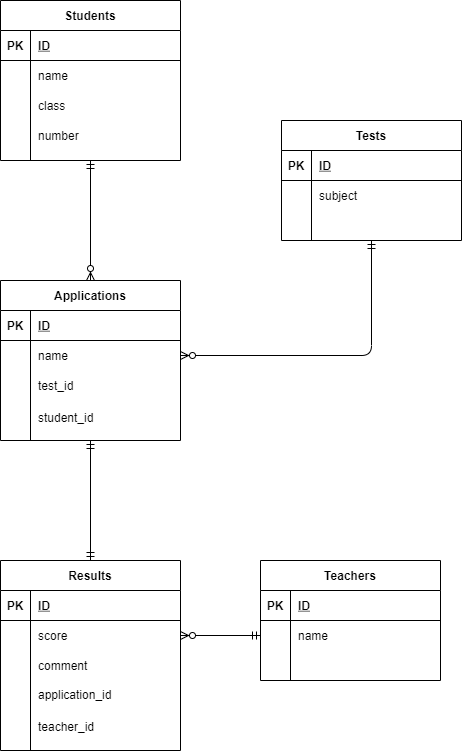

The diagram above was exported from draw.io. Its source (the exported page's mxGraphModel, read from the mxfile embedded in the PNG):
<mxGraphModel dx="820" dy="478" grid="1" gridSize="10" guides="1" tooltips="1" connect="1" arrows="1" fold="1" page="1" pageScale="1" pageWidth="827" pageHeight="1169" math="0" shadow="0">
  <root>
    <mxCell id="0" />
    <mxCell id="1" parent="0" />
    <mxCell id="2" value="Students" style="shape=table;startSize=30;container=1;collapsible=1;childLayout=tableLayout;fixedRows=1;rowLines=0;fontStyle=1;align=center;resizeLast=1;" parent="1" vertex="1">
      <mxGeometry x="40" y="40" width="180" height="160" as="geometry" />
    </mxCell>
    <mxCell id="3" value="" style="shape=partialRectangle;collapsible=0;dropTarget=0;pointerEvents=0;fillColor=none;top=0;left=0;bottom=1;right=0;points=[[0,0.5],[1,0.5]];portConstraint=eastwest;" parent="2" vertex="1">
      <mxGeometry y="30" width="180" height="30" as="geometry" />
    </mxCell>
    <mxCell id="4" value="PK" style="shape=partialRectangle;connectable=0;fillColor=none;top=0;left=0;bottom=0;right=0;fontStyle=1;overflow=hidden;" parent="3" vertex="1">
      <mxGeometry width="30" height="30" as="geometry" />
    </mxCell>
    <mxCell id="5" value="ID" style="shape=partialRectangle;connectable=0;fillColor=none;top=0;left=0;bottom=0;right=0;align=left;spacingLeft=6;fontStyle=5;overflow=hidden;" parent="3" vertex="1">
      <mxGeometry x="30" width="150" height="30" as="geometry" />
    </mxCell>
    <mxCell id="6" value="" style="shape=partialRectangle;collapsible=0;dropTarget=0;pointerEvents=0;fillColor=none;top=0;left=0;bottom=0;right=0;points=[[0,0.5],[1,0.5]];portConstraint=eastwest;" parent="2" vertex="1">
      <mxGeometry y="60" width="180" height="30" as="geometry" />
    </mxCell>
    <mxCell id="7" value="" style="shape=partialRectangle;connectable=0;fillColor=none;top=0;left=0;bottom=0;right=0;editable=1;overflow=hidden;" parent="6" vertex="1">
      <mxGeometry width="30" height="30" as="geometry" />
    </mxCell>
    <mxCell id="8" value="name" style="shape=partialRectangle;connectable=0;fillColor=none;top=0;left=0;bottom=0;right=0;align=left;spacingLeft=6;overflow=hidden;" parent="6" vertex="1">
      <mxGeometry x="30" width="150" height="30" as="geometry" />
    </mxCell>
    <mxCell id="9" value="" style="shape=partialRectangle;collapsible=0;dropTarget=0;pointerEvents=0;fillColor=none;top=0;left=0;bottom=0;right=0;points=[[0,0.5],[1,0.5]];portConstraint=eastwest;" parent="2" vertex="1">
      <mxGeometry y="90" width="180" height="30" as="geometry" />
    </mxCell>
    <mxCell id="10" value="" style="shape=partialRectangle;connectable=0;fillColor=none;top=0;left=0;bottom=0;right=0;editable=1;overflow=hidden;" parent="9" vertex="1">
      <mxGeometry width="30" height="30" as="geometry" />
    </mxCell>
    <mxCell id="11" value="class" style="shape=partialRectangle;connectable=0;fillColor=none;top=0;left=0;bottom=0;right=0;align=left;spacingLeft=6;overflow=hidden;" parent="9" vertex="1">
      <mxGeometry x="30" width="150" height="30" as="geometry" />
    </mxCell>
    <mxCell id="12" value="" style="shape=partialRectangle;collapsible=0;dropTarget=0;pointerEvents=0;fillColor=none;top=0;left=0;bottom=0;right=0;points=[[0,0.5],[1,0.5]];portConstraint=eastwest;" parent="2" vertex="1">
      <mxGeometry y="120" width="180" height="30" as="geometry" />
    </mxCell>
    <mxCell id="13" value="" style="shape=partialRectangle;connectable=0;fillColor=none;top=0;left=0;bottom=0;right=0;editable=1;overflow=hidden;" parent="12" vertex="1">
      <mxGeometry width="30" height="30" as="geometry" />
    </mxCell>
    <mxCell id="14" value="number" style="shape=partialRectangle;connectable=0;fillColor=none;top=0;left=0;bottom=0;right=0;align=left;spacingLeft=6;overflow=hidden;" parent="12" vertex="1">
      <mxGeometry x="30" width="150" height="30" as="geometry" />
    </mxCell>
    <mxCell id="107" style="html=1;edgeStyle=orthogonalEdgeStyle;startArrow=ERmandOne;startFill=0;endArrow=ERzeroToMany;endFill=1;exitX=0.5;exitY=1;exitDx=0;exitDy=0;entryX=1;entryY=0.5;entryDx=0;entryDy=0;" parent="1" source="28" target="19" edge="1">
      <mxGeometry relative="1" as="geometry">
        <mxPoint x="240" y="395" as="targetPoint" />
        <mxPoint x="410" y="300" as="sourcePoint" />
      </mxGeometry>
    </mxCell>
    <mxCell id="110" value="" style="edgeStyle=orthogonalEdgeStyle;html=1;entryX=0.5;entryY=0;entryDx=0;entryDy=0;startArrow=ERmandOne;startFill=0;endArrow=ERmandOne;endFill=0;exitX=0.5;exitY=1;exitDx=0;exitDy=0;" parent="1" source="15" target="80" edge="1">
      <mxGeometry relative="1" as="geometry">
        <mxPoint x="270" y="720" as="targetPoint" />
        <mxPoint x="130" y="510" as="sourcePoint" />
      </mxGeometry>
    </mxCell>
    <mxCell id="28" value="Tests" style="shape=table;startSize=30;container=1;collapsible=1;childLayout=tableLayout;fixedRows=1;rowLines=0;fontStyle=1;align=center;resizeLast=1;" parent="1" vertex="1">
      <mxGeometry x="321" y="160" width="180" height="120" as="geometry" />
    </mxCell>
    <mxCell id="29" value="" style="shape=partialRectangle;collapsible=0;dropTarget=0;pointerEvents=0;fillColor=none;top=0;left=0;bottom=1;right=0;points=[[0,0.5],[1,0.5]];portConstraint=eastwest;" parent="28" vertex="1">
      <mxGeometry y="30" width="180" height="30" as="geometry" />
    </mxCell>
    <mxCell id="30" value="PK" style="shape=partialRectangle;connectable=0;fillColor=none;top=0;left=0;bottom=0;right=0;fontStyle=1;overflow=hidden;" parent="29" vertex="1">
      <mxGeometry width="30" height="30" as="geometry" />
    </mxCell>
    <mxCell id="31" value="ID" style="shape=partialRectangle;connectable=0;fillColor=none;top=0;left=0;bottom=0;right=0;align=left;spacingLeft=6;fontStyle=5;overflow=hidden;" parent="29" vertex="1">
      <mxGeometry x="30" width="150" height="30" as="geometry" />
    </mxCell>
    <mxCell id="32" value="" style="shape=partialRectangle;collapsible=0;dropTarget=0;pointerEvents=0;fillColor=none;top=0;left=0;bottom=0;right=0;points=[[0,0.5],[1,0.5]];portConstraint=eastwest;" parent="28" vertex="1">
      <mxGeometry y="60" width="180" height="30" as="geometry" />
    </mxCell>
    <mxCell id="33" value="" style="shape=partialRectangle;connectable=0;fillColor=none;top=0;left=0;bottom=0;right=0;editable=1;overflow=hidden;" parent="32" vertex="1">
      <mxGeometry width="30" height="30" as="geometry" />
    </mxCell>
    <mxCell id="34" value="subject" style="shape=partialRectangle;connectable=0;fillColor=none;top=0;left=0;bottom=0;right=0;align=left;spacingLeft=6;overflow=hidden;" parent="32" vertex="1">
      <mxGeometry x="30" width="150" height="30" as="geometry" />
    </mxCell>
    <mxCell id="41" value="Teachers" style="shape=table;startSize=30;container=1;collapsible=1;childLayout=tableLayout;fixedRows=1;rowLines=0;fontStyle=1;align=center;resizeLast=1;" parent="1" vertex="1">
      <mxGeometry x="300" y="600" width="180" height="120" as="geometry" />
    </mxCell>
    <mxCell id="42" value="" style="shape=partialRectangle;collapsible=0;dropTarget=0;pointerEvents=0;fillColor=none;top=0;left=0;bottom=1;right=0;points=[[0,0.5],[1,0.5]];portConstraint=eastwest;" parent="41" vertex="1">
      <mxGeometry y="30" width="180" height="30" as="geometry" />
    </mxCell>
    <mxCell id="43" value="PK" style="shape=partialRectangle;connectable=0;fillColor=none;top=0;left=0;bottom=0;right=0;fontStyle=1;overflow=hidden;" parent="42" vertex="1">
      <mxGeometry width="30" height="30" as="geometry" />
    </mxCell>
    <mxCell id="44" value="ID" style="shape=partialRectangle;connectable=0;fillColor=none;top=0;left=0;bottom=0;right=0;align=left;spacingLeft=6;fontStyle=5;overflow=hidden;" parent="42" vertex="1">
      <mxGeometry x="30" width="150" height="30" as="geometry" />
    </mxCell>
    <mxCell id="45" value="" style="shape=partialRectangle;collapsible=0;dropTarget=0;pointerEvents=0;fillColor=none;top=0;left=0;bottom=0;right=0;points=[[0,0.5],[1,0.5]];portConstraint=eastwest;" parent="41" vertex="1">
      <mxGeometry y="60" width="180" height="30" as="geometry" />
    </mxCell>
    <mxCell id="46" value="" style="shape=partialRectangle;connectable=0;fillColor=none;top=0;left=0;bottom=0;right=0;editable=1;overflow=hidden;" parent="45" vertex="1">
      <mxGeometry width="30" height="30" as="geometry" />
    </mxCell>
    <mxCell id="47" value="name" style="shape=partialRectangle;connectable=0;fillColor=none;top=0;left=0;bottom=0;right=0;align=left;spacingLeft=6;overflow=hidden;" parent="45" vertex="1">
      <mxGeometry x="30" width="150" height="30" as="geometry" />
    </mxCell>
    <mxCell id="108" style="edgeStyle=orthogonalEdgeStyle;html=1;startArrow=ERmandOne;startFill=0;endArrow=ERzeroToMany;endFill=1;exitX=0.5;exitY=1;exitDx=0;exitDy=0;entryX=0.5;entryY=0;entryDx=0;entryDy=0;" parent="1" source="2" target="15" edge="1">
      <mxGeometry relative="1" as="geometry">
        <mxPoint x="170" y="200" as="sourcePoint" />
        <mxPoint x="130" y="290" as="targetPoint" />
      </mxGeometry>
    </mxCell>
    <mxCell id="115" style="edgeStyle=orthogonalEdgeStyle;html=1;exitX=0;exitY=0.5;exitDx=0;exitDy=0;entryX=1;entryY=0.5;entryDx=0;entryDy=0;startArrow=ERmandOne;startFill=0;endArrow=ERzeroToMany;endFill=1;" parent="1" source="45" target="84" edge="1">
      <mxGeometry relative="1" as="geometry">
        <mxPoint x="260" y="995" as="targetPoint" />
      </mxGeometry>
    </mxCell>
    <mxCell id="135" value="" style="group" parent="1" vertex="1" connectable="0">
      <mxGeometry x="40" y="600" width="180" height="190" as="geometry" />
    </mxCell>
    <mxCell id="80" value="Results" style="shape=table;startSize=30;container=1;collapsible=1;childLayout=tableLayout;fixedRows=1;rowLines=0;fontStyle=1;align=center;resizeLast=1;" parent="135" vertex="1">
      <mxGeometry width="180" height="190" as="geometry" />
    </mxCell>
    <mxCell id="81" value="" style="shape=partialRectangle;collapsible=0;dropTarget=0;pointerEvents=0;fillColor=none;top=0;left=0;bottom=1;right=0;points=[[0,0.5],[1,0.5]];portConstraint=eastwest;" parent="80" vertex="1">
      <mxGeometry y="30" width="180" height="30" as="geometry" />
    </mxCell>
    <mxCell id="82" value="PK" style="shape=partialRectangle;connectable=0;fillColor=none;top=0;left=0;bottom=0;right=0;fontStyle=1;overflow=hidden;" parent="81" vertex="1">
      <mxGeometry width="30" height="30" as="geometry" />
    </mxCell>
    <mxCell id="83" value="ID" style="shape=partialRectangle;connectable=0;fillColor=none;top=0;left=0;bottom=0;right=0;align=left;spacingLeft=6;fontStyle=5;overflow=hidden;" parent="81" vertex="1">
      <mxGeometry x="30" width="150" height="30" as="geometry" />
    </mxCell>
    <mxCell id="84" value="" style="shape=partialRectangle;collapsible=0;dropTarget=0;pointerEvents=0;fillColor=none;top=0;left=0;bottom=0;right=0;points=[[0,0.5],[1,0.5]];portConstraint=eastwest;" parent="80" vertex="1">
      <mxGeometry y="60" width="180" height="30" as="geometry" />
    </mxCell>
    <mxCell id="85" value="" style="shape=partialRectangle;connectable=0;fillColor=none;top=0;left=0;bottom=0;right=0;editable=1;overflow=hidden;" parent="84" vertex="1">
      <mxGeometry width="30" height="30" as="geometry" />
    </mxCell>
    <mxCell id="86" value="score" style="shape=partialRectangle;connectable=0;fillColor=none;top=0;left=0;bottom=0;right=0;align=left;spacingLeft=6;overflow=hidden;" parent="84" vertex="1">
      <mxGeometry x="30" width="150" height="30" as="geometry" />
    </mxCell>
    <mxCell id="87" value="" style="shape=partialRectangle;collapsible=0;dropTarget=0;pointerEvents=0;fillColor=none;top=0;left=0;bottom=0;right=0;points=[[0,0.5],[1,0.5]];portConstraint=eastwest;" parent="80" vertex="1">
      <mxGeometry y="90" width="180" height="30" as="geometry" />
    </mxCell>
    <mxCell id="88" value="" style="shape=partialRectangle;connectable=0;fillColor=none;top=0;left=0;bottom=0;right=0;editable=1;overflow=hidden;" parent="87" vertex="1">
      <mxGeometry width="30" height="30" as="geometry" />
    </mxCell>
    <mxCell id="89" value="comment" style="shape=partialRectangle;connectable=0;fillColor=none;top=0;left=0;bottom=0;right=0;align=left;spacingLeft=6;overflow=hidden;" parent="87" vertex="1">
      <mxGeometry x="30" width="150" height="30" as="geometry" />
    </mxCell>
    <mxCell id="132" value="teacher_id" style="shape=partialRectangle;connectable=0;fillColor=none;top=0;left=0;bottom=0;right=0;align=left;spacingLeft=6;overflow=hidden;" parent="135" vertex="1">
      <mxGeometry x="30" y="148.5" width="150" height="35.625" as="geometry" />
    </mxCell>
    <mxCell id="136" value="application_id" style="shape=partialRectangle;connectable=0;fillColor=none;top=0;left=0;bottom=0;right=0;align=left;spacingLeft=6;overflow=hidden;" parent="135" vertex="1">
      <mxGeometry x="30" y="120" width="150" height="28.5" as="geometry" />
    </mxCell>
    <mxCell id="138" value="" style="group" parent="1" vertex="1" connectable="0">
      <mxGeometry x="40" y="320" width="180" height="160" as="geometry" />
    </mxCell>
    <mxCell id="137" value="student_id" style="shape=partialRectangle;connectable=0;fillColor=none;top=0;left=0;bottom=0;right=0;align=left;spacingLeft=6;overflow=hidden;" parent="138" vertex="1">
      <mxGeometry x="30" y="119.99714285714285" width="150" height="34.285714285714285" as="geometry" />
    </mxCell>
    <mxCell id="140" value="" style="group" vertex="1" connectable="0" parent="138">
      <mxGeometry width="180" height="160" as="geometry" />
    </mxCell>
    <mxCell id="15" value="Applications" style="shape=table;startSize=30;container=1;collapsible=1;childLayout=tableLayout;fixedRows=1;rowLines=0;fontStyle=1;align=center;resizeLast=1;" parent="140" vertex="1">
      <mxGeometry width="180" height="160" as="geometry" />
    </mxCell>
    <mxCell id="16" value="" style="shape=partialRectangle;collapsible=0;dropTarget=0;pointerEvents=0;fillColor=none;top=0;left=0;bottom=1;right=0;points=[[0,0.5],[1,0.5]];portConstraint=eastwest;" parent="15" vertex="1">
      <mxGeometry y="30" width="180" height="30" as="geometry" />
    </mxCell>
    <mxCell id="17" value="PK" style="shape=partialRectangle;connectable=0;fillColor=none;top=0;left=0;bottom=0;right=0;fontStyle=1;overflow=hidden;" parent="16" vertex="1">
      <mxGeometry width="30" height="30" as="geometry" />
    </mxCell>
    <mxCell id="18" value="ID" style="shape=partialRectangle;connectable=0;fillColor=none;top=0;left=0;bottom=0;right=0;align=left;spacingLeft=6;fontStyle=5;overflow=hidden;" parent="16" vertex="1">
      <mxGeometry x="30" width="150" height="30" as="geometry" />
    </mxCell>
    <mxCell id="19" value="" style="shape=partialRectangle;collapsible=0;dropTarget=0;pointerEvents=0;fillColor=none;top=0;left=0;bottom=0;right=0;points=[[0,0.5],[1,0.5]];portConstraint=eastwest;" parent="15" vertex="1">
      <mxGeometry y="60" width="180" height="30" as="geometry" />
    </mxCell>
    <mxCell id="20" value="" style="shape=partialRectangle;connectable=0;fillColor=none;top=0;left=0;bottom=0;right=0;editable=1;overflow=hidden;" parent="19" vertex="1">
      <mxGeometry width="30" height="30" as="geometry" />
    </mxCell>
    <mxCell id="21" value="name" style="shape=partialRectangle;connectable=0;fillColor=none;top=0;left=0;bottom=0;right=0;align=left;spacingLeft=6;overflow=hidden;" parent="19" vertex="1">
      <mxGeometry x="30" width="150" height="30" as="geometry" />
    </mxCell>
    <mxCell id="139" value="test_id" style="shape=partialRectangle;connectable=0;fillColor=none;top=0;left=0;bottom=0;right=0;align=left;spacingLeft=6;overflow=hidden;" vertex="1" parent="140">
      <mxGeometry x="30" y="90" width="150" height="30" as="geometry" />
    </mxCell>
  </root>
</mxGraphModel>